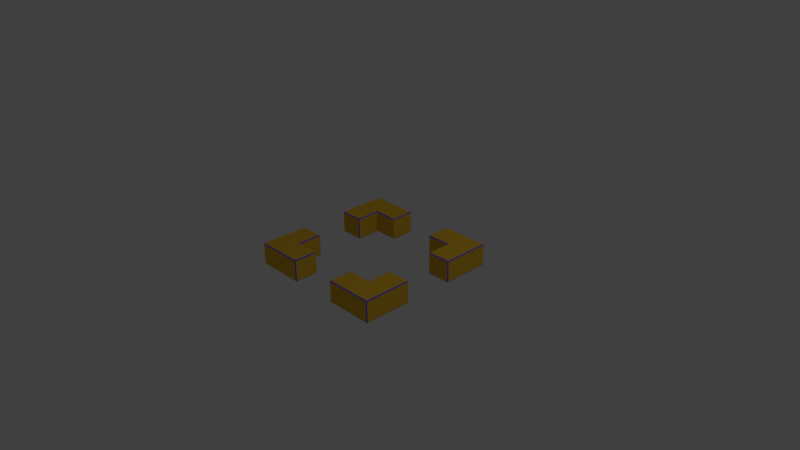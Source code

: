 # Source: chessSquareSelector.blend  (saved by Blender 2.77.0; exported with 4.5.12 LTS)
import bpy
from mathutils import Matrix  # noqa: F401  (used for matrix-valued properties, if any)

bpy.ops.wm.read_factory_settings(use_empty=True)
scene = bpy.context.scene
scene.name = 'Scene'

# ---- collections
col_collection_1 = bpy.data.collections.new('Collection 1'); scene.collection.children.link(col_collection_1)

# ---- materials (node trees are filled in below, after node groups)
mat_basecolor = bpy.data.materials.new('BaseColor')
mat_basecolor.alpha_threshold = 0.0
mat_basecolor.use_transparent_shadow = False
mat_basecolor.diffuse_color = (0.8, 0.4783, 0.03219, 1.0)
mat_basecolor.roughness = 0.5
mat_basecolor.line_color = (0.0, 0.0, 0.0, 1.0)
mat_edges = bpy.data.materials.new('Edges')
mat_edges.alpha_threshold = 0.0
mat_edges.use_transparent_shadow = False
mat_edges.diffuse_color = (0.1437, 0.08625, 0.8, 1.0)
mat_edges.roughness = 0.5

# ---- material node trees

# ---- world
world_world = bpy.data.worlds.new('World'); scene.world = world_world
world_world.color = (0.05088, 0.05088, 0.05088)
world_world.use_sun_shadow = False
world_world.sun_shadow_jitter_overblur = 0.0
world_world.cycles.sampling_method = 'MANUAL'

# ---- cameras
cam_camera = bpy.data.cameras.new('Camera')
cam_camera.clip_end = 100.0
cam_camera.lens = 35.0
cam_camera.sensor_width = 32.0
cam_camera.sensor_height = 18.0
cam_camera.ortho_scale = 7.314
cam_camera.dof.focus_distance = 0.0
cam_camera.dof.aperture_fstop = 128.0

# ---- lights
light_lamp = bpy.data.lights.new('Lamp', 'POINT')
light_lamp.transmission_factor = 0.0
light_lamp.cutoff_distance = 30.0
light_lamp.energy = 100.0
light_lamp.shadow_buffer_clip_start = 1.001
light_lamp.shadow_soft_size = 0.1
light_lamp.shadow_maximum_resolution = 0.006
light_lamp.use_absolute_resolution = True

# ---- meshes
me_cube = bpy.data.meshes.new('Cube')
me_cube.from_pydata([(0.988, -1.0, 0.1402), (1.0, -0.988, 0.1402), (0.988, -0.988, 0.1522), (0.988, -0.3453, 0.1522), (1.0, -0.3453, 0.1402), (0.988, -0.3333, 0.1402), (0.988, -0.6787, 0.1522), (1.0, -0.6787, 0.1402), (1.0, -0.6547, 0.1402), (0.988, -0.6547, 0.1522), (0.6787, -0.988, 0.1522), (0.6547, -0.988, 0.1522), (0.6547, -1.0, 0.1402), (0.6787, -1.0, 0.1402), (0.3453, -0.988, 0.1522), (0.3333, -0.988, 0.1402), (0.3453, -1.0, 0.1402), (0.6787, -0.3333, 0.1402), (0.6667, -0.3453, 0.1402), (0.6787, -0.3453, 0.1522), (0.3453, -0.6667, 0.1402), (0.3333, -0.6787, 0.1402), (0.3453, -0.6787, 0.1522), (0.6787, -0.6787, 0.1522), (0.6787, -0.6547, 0.1522), (0.6667, -0.6547, 0.1402), (0.6547, -0.6667, 0.1402), (0.6547, -0.6787, 0.1522), (1.0, -0.988, 0.0), (0.988, -1.0, 0.0), (1.0, -0.3453, 0.0), (0.988, -0.3333, 0.0), (1.0, -0.6787, 0.0), (1.0, -0.6547, 0.0), (0.6547, -1.0, 0.0), (0.6787, -1.0, 0.0), (0.3333, -0.988, 0.0), (0.3453, -1.0, 0.0), (0.3453, -0.6667, 0.0), (0.3333, -0.6787, 0.0), (0.6667, -0.6547, 0.0), (0.6547, -0.6667, 0.0), (0.6667, -0.3453, 0.0), (0.6787, -0.3333, 0.0)], [], [(29, 0, 13, 35), (30, 4, 8, 33), (36, 15, 21, 39), (40, 25, 18, 42), (6, 23, 10, 2), (34, 12, 16, 37), (27, 22, 14, 11), (3, 19, 24, 9), (0, 1, 2), (3, 4, 5), (6, 7, 8, 9), (10, 11, 12, 13), (14, 15, 16), (17, 18, 19), (20, 21, 22), (23, 24, 25), (28, 1, 0, 29), (6, 2, 1, 7), (3, 9, 8, 4), (19, 3, 5, 17), (23, 6, 9, 24), (2, 10, 13, 0), (11, 14, 16, 12), (22, 27, 26, 20), (18, 25, 24, 19), (27, 11, 10, 23), (21, 15, 14, 22), (42, 18, 17, 43), (32, 7, 1, 28), (25, 40, 41, 26), (20, 38, 39, 21), (15, 36, 37, 16), (12, 34, 35, 13), (7, 32, 33, 8), (4, 30, 31, 5), (20, 26, 41, 38), (5, 31, 43, 17), (25, 26, 23), (23, 26, 27)])
me_cube.polygons.foreach_set('material_index', [0, 0, 0, 0, 0, 0, 0, 0, 1, 1, 1, 1, 1, 1, 1, 1, 1, 1, 1, 1, 0, 1, 1, 1, 1, 0, 1, 1, 0, 0, 0, 1, 0, 0, 1, 0, 0, 1, 1])
me_cube.materials.append(mat_basecolor)
me_cube.materials.append(mat_edges)
me_cube.use_remesh_preserve_volume = False
me_cube.use_remesh_preserve_attributes = False
me_cube.use_mirror_vertex_groups = False
me_cube.update()

# ---- objects
ob_cube = bpy.data.objects.new('Cube', me_cube)
ob_lamp = bpy.data.objects.new('Lamp', light_lamp)
ob_camera = bpy.data.objects.new('Camera', cam_camera)

# ---- transforms, parenting, visibility, modifiers, constraints
ob_cube.location = (0.0, 0.0, 0.0)
ob_cube.lock_rotations_4d = False
ob_cube.empty_display_type = 'ARROWS'
ob_cube.lineart.crease_threshold = 0.0
_m = ob_cube.modifiers.new('Mirror', 'MIRROR')
_m.use_axis = (True, True, True)
_m.use_clip = True
ob_lamp.location = (4.076, 1.005, 5.904)
ob_lamp.rotation_euler = (0.6503, 0.05522, 1.866)
ob_lamp.lock_rotations_4d = False
ob_lamp.empty_display_type = 'ARROWS'
ob_lamp.color = (0.0, 0.0, 0.0, 0.0)
ob_lamp.lineart.crease_threshold = 0.0
ob_camera.location = (7.481, -6.508, 5.344)
ob_camera.rotation_euler = (1.109, 0.01082, 0.8149)
ob_camera.lock_rotations_4d = False
ob_camera.empty_display_type = 'ARROWS'
ob_camera.color = (0.0, 0.0, 0.0, 0.0)
ob_camera.display_type = 'WIRE'
ob_camera.lineart.crease_threshold = 0.0

# ---- collection membership
col_collection_1.objects.link(ob_cube)
col_collection_1.objects.link(ob_lamp)
col_collection_1.objects.link(ob_camera)

# ---- scene / render settings (as saved in the file)
scene.camera = ob_camera
scene.frame_start = 1; scene.frame_end = 250; scene.frame_set(1)
scene.render.engine = 'BLENDER_EEVEE_NEXT'
scene.render.resolution_percentage = 50
scene.render.dither_intensity = 0.0
scene.cycles.use_denoising = False
scene.cycles.samples = 128
scene.cycles.sampling_pattern = 'TABULATED_SOBOL'
scene.cycles.light_sampling_threshold = 0.0
scene.cycles.use_adaptive_sampling = False
scene.cycles.use_light_tree = False
scene.cycles.blur_glossy = 0.0
scene.cycles.sample_clamp_indirect = 0.0
scene.view_settings.view_transform = 'Standard'
bpy.context.view_layer.update()
